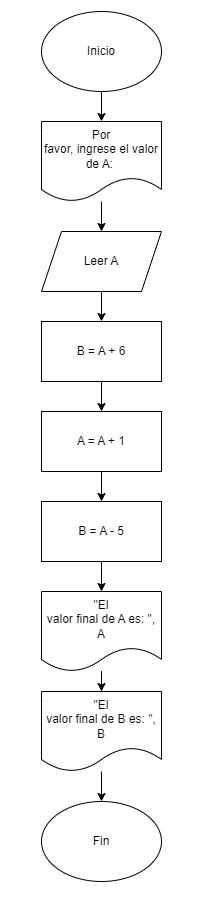

The diagram above was exported from draw.io. Its source (the exported page's mxGraphModel, read from the mxfile embedded in the PNG):
<mxGraphModel dx="382" dy="504" grid="1" gridSize="10" guides="1" tooltips="1" connect="1" arrows="1" fold="1" page="1" pageScale="1" pageWidth="827" pageHeight="1169" math="0" shadow="0">
  <root>
    <mxCell id="0" />
    <mxCell id="1" parent="0" />
    <mxCell id="lw9O987H44uJ8HhZPnvN-4" value="" style="edgeStyle=orthogonalEdgeStyle;rounded=0;orthogonalLoop=1;jettySize=auto;html=1;" edge="1" parent="1" source="lw9O987H44uJ8HhZPnvN-1" target="lw9O987H44uJ8HhZPnvN-2">
      <mxGeometry relative="1" as="geometry" />
    </mxCell>
    <mxCell id="lw9O987H44uJ8HhZPnvN-1" value="Inicio" style="ellipse;whiteSpace=wrap;html=1;" vertex="1" parent="1">
      <mxGeometry x="110" y="10" width="120" height="80" as="geometry" />
    </mxCell>
    <mxCell id="lw9O987H44uJ8HhZPnvN-5" value="" style="edgeStyle=orthogonalEdgeStyle;rounded=0;orthogonalLoop=1;jettySize=auto;html=1;" edge="1" parent="1" source="lw9O987H44uJ8HhZPnvN-2" target="lw9O987H44uJ8HhZPnvN-3">
      <mxGeometry relative="1" as="geometry" />
    </mxCell>
    <mxCell id="lw9O987H44uJ8HhZPnvN-2" value="Por&lt;br/&gt;favor, ingrese el valor de A:&amp;nbsp;" style="shape=document;whiteSpace=wrap;html=1;boundedLbl=1;" vertex="1" parent="1">
      <mxGeometry x="110" y="120" width="120" height="80" as="geometry" />
    </mxCell>
    <mxCell id="lw9O987H44uJ8HhZPnvN-7" value="" style="edgeStyle=orthogonalEdgeStyle;rounded=0;orthogonalLoop=1;jettySize=auto;html=1;" edge="1" parent="1" source="lw9O987H44uJ8HhZPnvN-3" target="lw9O987H44uJ8HhZPnvN-6">
      <mxGeometry relative="1" as="geometry" />
    </mxCell>
    <mxCell id="lw9O987H44uJ8HhZPnvN-3" value="Leer A" style="shape=parallelogram;perimeter=parallelogramPerimeter;whiteSpace=wrap;html=1;fixedSize=1;" vertex="1" parent="1">
      <mxGeometry x="110" y="230" width="120" height="60" as="geometry" />
    </mxCell>
    <mxCell id="lw9O987H44uJ8HhZPnvN-9" value="" style="edgeStyle=orthogonalEdgeStyle;rounded=0;orthogonalLoop=1;jettySize=auto;html=1;" edge="1" parent="1" source="lw9O987H44uJ8HhZPnvN-6" target="lw9O987H44uJ8HhZPnvN-8">
      <mxGeometry relative="1" as="geometry" />
    </mxCell>
    <mxCell id="lw9O987H44uJ8HhZPnvN-6" value="B = A + 6" style="rounded=0;whiteSpace=wrap;html=1;" vertex="1" parent="1">
      <mxGeometry x="110" y="320" width="120" height="60" as="geometry" />
    </mxCell>
    <mxCell id="lw9O987H44uJ8HhZPnvN-17" value="" style="edgeStyle=orthogonalEdgeStyle;rounded=0;orthogonalLoop=1;jettySize=auto;html=1;" edge="1" parent="1" source="lw9O987H44uJ8HhZPnvN-8" target="lw9O987H44uJ8HhZPnvN-16">
      <mxGeometry relative="1" as="geometry" />
    </mxCell>
    <mxCell id="lw9O987H44uJ8HhZPnvN-8" value="A = A + 1" style="rounded=0;whiteSpace=wrap;html=1;" vertex="1" parent="1">
      <mxGeometry x="110" y="410" width="120" height="60" as="geometry" />
    </mxCell>
    <mxCell id="lw9O987H44uJ8HhZPnvN-13" value="" style="edgeStyle=orthogonalEdgeStyle;rounded=0;orthogonalLoop=1;jettySize=auto;html=1;" edge="1" parent="1" source="lw9O987H44uJ8HhZPnvN-10" target="lw9O987H44uJ8HhZPnvN-12">
      <mxGeometry relative="1" as="geometry" />
    </mxCell>
    <mxCell id="lw9O987H44uJ8HhZPnvN-10" value="&quot;El&lt;br/&gt;valor final de A es: &quot;, A" style="shape=document;whiteSpace=wrap;html=1;boundedLbl=1;rounded=0;" vertex="1" parent="1">
      <mxGeometry x="110" y="590" width="120" height="80" as="geometry" />
    </mxCell>
    <mxCell id="lw9O987H44uJ8HhZPnvN-15" value="" style="edgeStyle=orthogonalEdgeStyle;rounded=0;orthogonalLoop=1;jettySize=auto;html=1;" edge="1" parent="1" source="lw9O987H44uJ8HhZPnvN-12" target="lw9O987H44uJ8HhZPnvN-14">
      <mxGeometry relative="1" as="geometry" />
    </mxCell>
    <mxCell id="lw9O987H44uJ8HhZPnvN-12" value="&quot;El&lt;br/&gt;valor final de B es: &quot;, B" style="shape=document;whiteSpace=wrap;html=1;boundedLbl=1;rounded=0;" vertex="1" parent="1">
      <mxGeometry x="110" y="690" width="120" height="80" as="geometry" />
    </mxCell>
    <mxCell id="lw9O987H44uJ8HhZPnvN-14" value="Fin" style="ellipse;whiteSpace=wrap;html=1;" vertex="1" parent="1">
      <mxGeometry x="110" y="800" width="120" height="80" as="geometry" />
    </mxCell>
    <mxCell id="lw9O987H44uJ8HhZPnvN-18" value="" style="edgeStyle=orthogonalEdgeStyle;rounded=0;orthogonalLoop=1;jettySize=auto;html=1;" edge="1" parent="1" source="lw9O987H44uJ8HhZPnvN-16" target="lw9O987H44uJ8HhZPnvN-10">
      <mxGeometry relative="1" as="geometry" />
    </mxCell>
    <mxCell id="lw9O987H44uJ8HhZPnvN-16" value="B = A - 5" style="rounded=0;whiteSpace=wrap;html=1;" vertex="1" parent="1">
      <mxGeometry x="110" y="500" width="120" height="60" as="geometry" />
    </mxCell>
  </root>
</mxGraphModel>